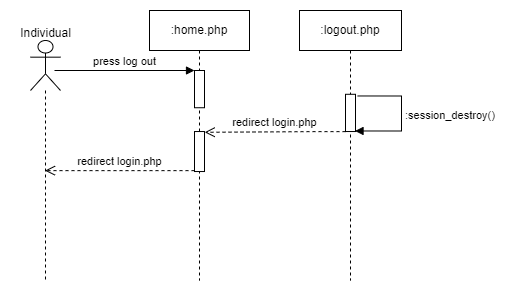

The diagram above was exported from draw.io. Its source (the exported page's mxGraphModel, read from the mxfile embedded in the PNG):
<mxGraphModel dx="1276" dy="614" grid="1" gridSize="10" guides="1" tooltips="1" connect="1" arrows="1" fold="1" page="1" pageScale="1" pageWidth="1169" pageHeight="827" math="0" shadow="0">
  <root>
    <mxCell id="0" />
    <mxCell id="1" parent="0" />
    <mxCell id="2" value=":logout.php" style="shape=umlLifeline;perimeter=lifelinePerimeter;whiteSpace=wrap;html=1;container=1;collapsible=0;recursiveResize=0;outlineConnect=0;" vertex="1" parent="1">
      <mxGeometry x="610" y="210" width="102" height="270" as="geometry" />
    </mxCell>
    <mxCell id="3" value="redirect login.php" style="html=1;verticalAlign=bottom;endArrow=open;dashed=1;endSize=8;rounded=0;elbow=vertical;" edge="1" target="5" parent="1">
      <mxGeometry x="0.0035" relative="1" as="geometry">
        <mxPoint x="505" y="370.13344827586207" as="sourcePoint" />
        <mxPoint x="385" y="370.03" as="targetPoint" />
        <mxPoint as="offset" />
        <Array as="points">
          <mxPoint x="471" y="370.13344827586207" />
        </Array>
      </mxGeometry>
    </mxCell>
    <mxCell id="4" value="" style="group" vertex="1" connectable="0" parent="1">
      <mxGeometry x="326" y="210" width="75" height="270" as="geometry" />
    </mxCell>
    <mxCell id="5" value="" style="shape=umlLifeline;participant=umlActor;perimeter=lifelinePerimeter;whiteSpace=wrap;html=1;container=1;collapsible=0;recursiveResize=0;verticalAlign=top;spacingTop=36;outlineConnect=0;fontFamily=Helvetica;fontSize=12;fontColor=default;align=center;strokeColor=default;fillColor=default;size=50;" vertex="1" parent="4">
      <mxGeometry x="15" y="30" width="30" height="240" as="geometry" />
    </mxCell>
    <mxCell id="6" value="Individual" style="text;html=1;align=center;verticalAlign=middle;resizable=0;points=[];autosize=1;strokeColor=none;fillColor=none;" vertex="1" parent="4">
      <mxGeometry x="-5" y="7.5" width="70" height="30" as="geometry" />
    </mxCell>
    <mxCell id="7" value=":home.php" style="shape=umlLifeline;perimeter=lifelinePerimeter;whiteSpace=wrap;html=1;container=1;collapsible=0;recursiveResize=0;outlineConnect=0;" vertex="1" parent="1">
      <mxGeometry x="460" y="210" width="100" height="270" as="geometry" />
    </mxCell>
    <mxCell id="8" value="" style="html=1;points=[];perimeter=orthogonalPerimeter;" vertex="1" parent="1">
      <mxGeometry x="505" y="270.00172413793103" width="10" height="37.241379310344826" as="geometry" />
    </mxCell>
    <mxCell id="9" value="" style="group" vertex="1" connectable="0" parent="1">
      <mxGeometry x="656" y="293.7931034482759" width="56" height="37.241379310344826" as="geometry" />
    </mxCell>
    <mxCell id="10" value="" style="html=1;points=[];perimeter=orthogonalPerimeter;container=0;" vertex="1" parent="9">
      <mxGeometry width="10" height="37.241379310344826" as="geometry" />
    </mxCell>
    <mxCell id="11" value="&lt;div&gt;:session_destroy()&lt;/div&gt;" style="edgeStyle=orthogonalEdgeStyle;html=1;align=left;spacingLeft=2;endArrow=block;rounded=0;exitX=1.22;exitY=0.045;exitDx=0;exitDy=0;exitPerimeter=0;entryX=0.953;entryY=0.985;entryDx=0;entryDy=0;entryPerimeter=0;" edge="1" parent="9" source="10" target="10">
      <mxGeometry relative="1" as="geometry">
        <mxPoint x="-10" y="9.310344827586206" as="sourcePoint" />
        <Array as="points">
          <mxPoint x="56" y="1.8620689655172413" />
          <mxPoint x="56" y="36.310344827586206" />
        </Array>
        <mxPoint x="-14" y="27.93103448275862" as="targetPoint" />
      </mxGeometry>
    </mxCell>
    <mxCell id="12" value="redirect login.php" style="html=1;verticalAlign=bottom;endArrow=open;dashed=1;endSize=8;rounded=0;elbow=vertical;entryX=1.02;entryY=0.019;entryDx=0;entryDy=0;entryPerimeter=0;" edge="1" target="13" parent="1">
      <mxGeometry x="0.0035" relative="1" as="geometry">
        <mxPoint x="656" y="331.13344827586207" as="sourcePoint" />
        <mxPoint x="536" y="331.03" as="targetPoint" />
        <mxPoint as="offset" />
        <Array as="points">
          <mxPoint x="622" y="331.13344827586207" />
        </Array>
      </mxGeometry>
    </mxCell>
    <mxCell id="13" value="" style="html=1;points=[];perimeter=orthogonalPerimeter;" vertex="1" parent="1">
      <mxGeometry x="505" y="331.03" width="10" height="40" as="geometry" />
    </mxCell>
    <mxCell id="14" value="press log out" style="html=1;verticalAlign=bottom;endArrow=block;rounded=0;elbow=vertical;" edge="1" parent="1">
      <mxGeometry width="80" relative="1" as="geometry">
        <mxPoint x="365" y="270" as="sourcePoint" />
        <mxPoint x="505" y="270" as="targetPoint" />
      </mxGeometry>
    </mxCell>
  </root>
</mxGraphModel>